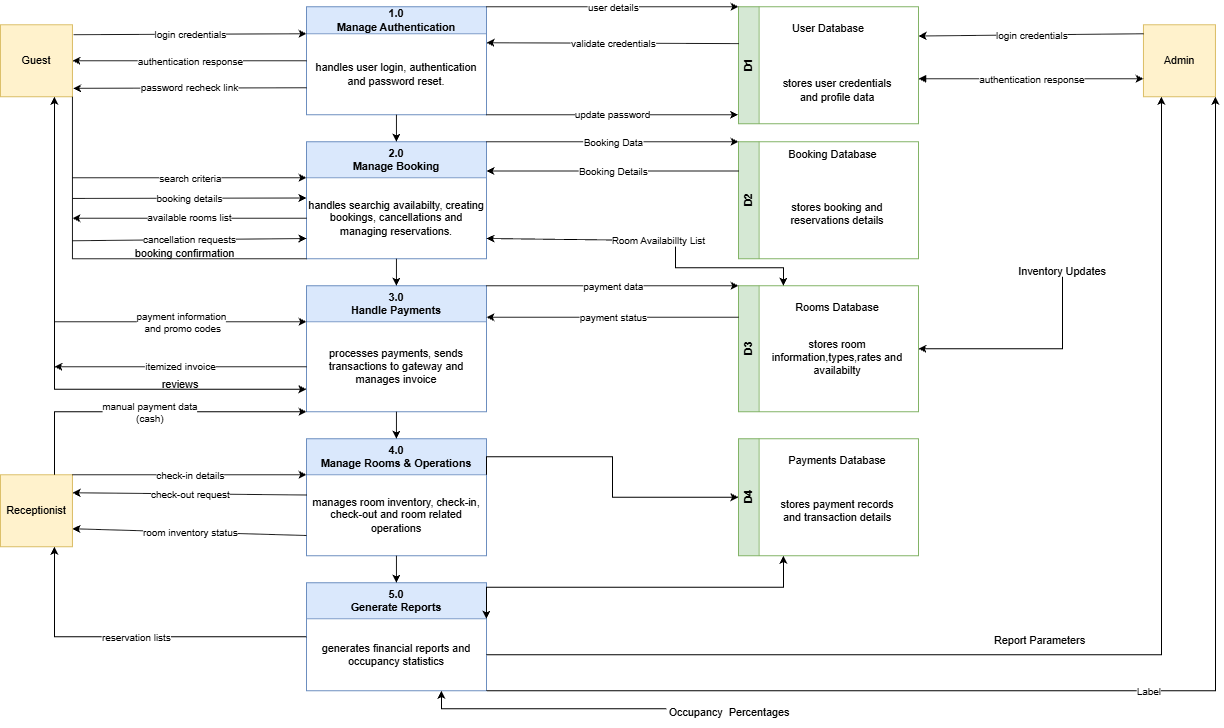

The diagram above was exported from draw.io. Its source (the exported page's mxGraphModel, read from the mxfile embedded in the PNG):
<mxGraphModel dx="1873" dy="1028" grid="1" gridSize="10" guides="1" tooltips="1" connect="1" arrows="1" fold="1" page="1" pageScale="1" pageWidth="850" pageHeight="1100" math="0" shadow="0">
  <root>
    <mxCell id="0" />
    <mxCell id="1" parent="0" />
    <mxCell id="2" parent="1" style="whiteSpace=wrap;html=1;aspect=fixed;fillColor=#fff2cc;strokeColor=#d6b656;" value="Guest" vertex="1">
      <mxGeometry height="80" width="80" x="160" y="80" as="geometry" />
    </mxCell>
    <mxCell id="3" parent="1" style="swimlane;whiteSpace=wrap;html=1;startSize=30;fillColor=#dae8fc;strokeColor=#6c8ebf;" value="1.0&lt;div&gt;Manage Authentication&lt;/div&gt;" vertex="1">
      <mxGeometry height="120" width="200" x="500" y="60" as="geometry" />
    </mxCell>
    <mxCell id="4" parent="1" style="text;html=1;whiteSpace=wrap;strokeColor=none;fillColor=none;align=center;verticalAlign=middle;rounded=0;" value="handles user login, authentication and password reset." vertex="1">
      <mxGeometry height="90" width="200" x="500" y="90" as="geometry" />
    </mxCell>
    <mxCell id="5" edge="1" parent="1" source="2" style="endArrow=classic;html=1;rounded=0;exitX=1.018;exitY=0.138;exitDx=0;exitDy=0;exitPerimeter=0;entryX=0;entryY=0.25;entryDx=0;entryDy=0;" target="3" value="">
      <mxGeometry relative="1" as="geometry">
        <mxPoint x="350" y="330" as="sourcePoint" />
        <mxPoint x="450" y="330" as="targetPoint" />
      </mxGeometry>
    </mxCell>
    <mxCell id="6" connectable="0" parent="5" style="edgeLabel;resizable=0;html=1;;align=center;verticalAlign=middle;" value="login credentials" vertex="1">
      <mxGeometry relative="1" as="geometry" />
    </mxCell>
    <mxCell id="7" edge="1" parent="1" source="3" style="endArrow=classic;html=1;rounded=0;exitX=0;exitY=0.5;exitDx=0;exitDy=0;entryX=1;entryY=0.5;entryDx=0;entryDy=0;" target="2" value="">
      <mxGeometry relative="1" as="geometry">
        <mxPoint x="350" y="330" as="sourcePoint" />
        <mxPoint x="450" y="330" as="targetPoint" />
      </mxGeometry>
    </mxCell>
    <mxCell id="8" connectable="0" parent="7" style="edgeLabel;resizable=0;html=1;;align=center;verticalAlign=middle;" value="authentication response" vertex="1">
      <mxGeometry relative="1" as="geometry" />
    </mxCell>
    <mxCell id="9" edge="1" parent="1" source="3" style="endArrow=classic;html=1;rounded=0;exitX=0;exitY=0.75;exitDx=0;exitDy=0;entryX=1.009;entryY=0.883;entryDx=0;entryDy=0;entryPerimeter=0;" target="2" value="password recheck link">
      <mxGeometry relative="1" as="geometry">
        <mxPoint x="350" y="330" as="sourcePoint" />
        <mxPoint x="450" y="330" as="targetPoint" />
      </mxGeometry>
    </mxCell>
    <mxCell id="10" parent="1" style="swimlane;whiteSpace=wrap;html=1;startSize=40;fillColor=#dae8fc;strokeColor=#6c8ebf;" value="2.0&lt;div&gt;Manage Booking&lt;/div&gt;" vertex="1">
      <mxGeometry height="130" width="200" x="500" y="210" as="geometry" />
    </mxCell>
    <mxCell id="11" edge="1" parent="1" source="3" style="endArrow=classic;html=1;rounded=0;exitX=0.5;exitY=1;exitDx=0;exitDy=0;entryX=0.5;entryY=0;entryDx=0;entryDy=0;" target="10" value="">
      <mxGeometry height="50" relative="1" width="50" as="geometry">
        <mxPoint x="380" y="350" as="sourcePoint" />
        <mxPoint x="430" y="300" as="targetPoint" />
      </mxGeometry>
    </mxCell>
    <mxCell id="12" parent="1" style="text;html=1;whiteSpace=wrap;strokeColor=none;fillColor=none;align=center;verticalAlign=middle;rounded=0;" value="handles searchig availabilty, creating bookings, cancellations and managing reservations." vertex="1">
      <mxGeometry height="90" width="200" x="500" y="250" as="geometry" />
    </mxCell>
    <mxCell id="13" edge="1" parent="1" source="2" style="endArrow=none;html=1;rounded=0;exitX=1;exitY=1;exitDx=0;exitDy=0;" value="">
      <mxGeometry height="50" relative="1" width="50" as="geometry">
        <mxPoint x="380" y="360" as="sourcePoint" />
        <mxPoint x="240" y="340" as="targetPoint" />
      </mxGeometry>
    </mxCell>
    <mxCell id="14" edge="1" parent="1" style="endArrow=none;html=1;rounded=0;entryX=0;entryY=1;entryDx=0;entryDy=0;" target="12" value="">
      <mxGeometry height="50" relative="1" width="50" as="geometry">
        <mxPoint x="240" y="340" as="sourcePoint" />
        <mxPoint x="430" y="310" as="targetPoint" />
      </mxGeometry>
    </mxCell>
    <mxCell id="15" edge="1" parent="1" style="endArrow=classic;html=1;rounded=0;entryX=0;entryY=0;entryDx=0;entryDy=0;" target="12" value="">
      <mxGeometry relative="1" as="geometry">
        <mxPoint x="240" y="250" as="sourcePoint" />
        <mxPoint x="480" y="330" as="targetPoint" />
      </mxGeometry>
    </mxCell>
    <mxCell id="16" connectable="0" parent="15" style="edgeLabel;resizable=0;html=1;;align=center;verticalAlign=middle;" value="search criteria" vertex="1">
      <mxGeometry relative="1" as="geometry" />
    </mxCell>
    <mxCell id="17" edge="1" parent="1" style="endArrow=classic;html=1;rounded=0;entryX=0;entryY=0.25;entryDx=0;entryDy=0;" target="12" value="">
      <mxGeometry relative="1" as="geometry">
        <mxPoint x="240" y="273" as="sourcePoint" />
        <mxPoint x="480" y="330" as="targetPoint" />
      </mxGeometry>
    </mxCell>
    <mxCell id="18" connectable="0" parent="17" style="edgeLabel;resizable=0;html=1;;align=center;verticalAlign=middle;" value="booking details" vertex="1">
      <mxGeometry relative="1" as="geometry" />
    </mxCell>
    <mxCell id="19" edge="1" parent="1" style="endArrow=classic;html=1;rounded=0;exitX=0;exitY=0.5;exitDx=0;exitDy=0;" value="available rooms list">
      <mxGeometry relative="1" as="geometry">
        <mxPoint x="500" y="295" as="sourcePoint" />
        <mxPoint x="240" y="295" as="targetPoint" />
      </mxGeometry>
    </mxCell>
    <mxCell id="20" edge="1" parent="1" style="endArrow=classic;html=1;rounded=0;entryX=0;entryY=0.75;entryDx=0;entryDy=0;" target="12" value="">
      <mxGeometry relative="1" as="geometry">
        <mxPoint x="240" y="320" as="sourcePoint" />
        <mxPoint x="450" y="330" as="targetPoint" />
      </mxGeometry>
    </mxCell>
    <mxCell id="21" connectable="0" parent="20" style="edgeLabel;resizable=0;html=1;;align=center;verticalAlign=middle;" value="cancellation requests" vertex="1">
      <mxGeometry relative="1" as="geometry" />
    </mxCell>
    <mxCell id="22" parent="1" style="swimlane;whiteSpace=wrap;html=1;startSize=40;fillColor=#dae8fc;strokeColor=#6c8ebf;" value="3.0&lt;div&gt;Handle Payments&lt;/div&gt;" vertex="1">
      <mxGeometry height="140" width="200" x="500" y="370" as="geometry" />
    </mxCell>
    <mxCell id="23" parent="22" style="text;html=1;whiteSpace=wrap;strokeColor=none;fillColor=none;align=center;verticalAlign=middle;rounded=0;" value="processes payments, sends transactions to gateway and manages invoice" vertex="1">
      <mxGeometry height="100" width="200" y="40" as="geometry" />
    </mxCell>
    <mxCell id="24" edge="1" parent="1" source="12" style="endArrow=classic;html=1;rounded=0;entryX=0.5;entryY=0;entryDx=0;entryDy=0;exitX=0.5;exitY=1;exitDx=0;exitDy=0;" target="22" value="">
      <mxGeometry height="50" relative="1" width="50" as="geometry">
        <mxPoint x="380" y="360" as="sourcePoint" />
        <mxPoint x="430" y="310" as="targetPoint" />
      </mxGeometry>
    </mxCell>
    <mxCell id="25" parent="1" style="text;html=1;whiteSpace=wrap;strokeColor=none;fillColor=none;align=center;verticalAlign=middle;rounded=0;" value="booking confirmation" vertex="1">
      <mxGeometry height="30" width="130" x="300" y="320" as="geometry" />
    </mxCell>
    <mxCell id="26" edge="1" parent="1" style="endArrow=classic;html=1;rounded=0;entryX=0;entryY=0;entryDx=0;entryDy=0;" target="23" value="">
      <mxGeometry relative="1" as="geometry">
        <mxPoint x="220" y="410" as="sourcePoint" />
        <mxPoint x="450" y="390" as="targetPoint" />
      </mxGeometry>
    </mxCell>
    <mxCell id="27" connectable="0" parent="26" style="edgeLabel;resizable=0;html=1;;align=center;verticalAlign=middle;" value="payment information&lt;div&gt;&amp;nbsp;and promo codes&lt;/div&gt;" vertex="1">
      <mxGeometry relative="1" as="geometry" />
    </mxCell>
    <mxCell id="28" edge="1" parent="1" source="2" style="endArrow=classic;startArrow=classic;html=1;rounded=0;entryX=0;entryY=0.75;entryDx=0;entryDy=0;exitX=0.75;exitY=1;exitDx=0;exitDy=0;" target="23" value="">
      <mxGeometry height="50" relative="1" width="50" as="geometry">
        <Array as="points">
          <mxPoint x="220" y="485" />
        </Array>
        <mxPoint x="380" y="420" as="sourcePoint" />
        <mxPoint x="430" y="370" as="targetPoint" />
      </mxGeometry>
    </mxCell>
    <mxCell id="29" parent="1" style="text;html=1;whiteSpace=wrap;strokeColor=none;fillColor=none;align=center;verticalAlign=middle;rounded=0;" value="reviews" vertex="1">
      <mxGeometry height="40" width="60" x="330" y="460" as="geometry" />
    </mxCell>
    <mxCell id="30" edge="1" parent="1" source="23" style="endArrow=classic;html=1;rounded=0;exitX=0;exitY=0.5;exitDx=0;exitDy=0;" value="itemized invoice">
      <mxGeometry relative="1" as="geometry">
        <mxPoint x="350" y="390" as="sourcePoint" />
        <mxPoint x="220" y="460" as="targetPoint" />
      </mxGeometry>
    </mxCell>
    <mxCell id="31" parent="1" style="swimlane;whiteSpace=wrap;html=1;startSize=40;fillColor=#dae8fc;strokeColor=#6c8ebf;" value="4.0&lt;div&gt;Manage Rooms &amp;amp; Operations&lt;/div&gt;" vertex="1">
      <mxGeometry height="130" width="200" x="500" y="540" as="geometry" />
    </mxCell>
    <mxCell id="32" parent="31" style="text;html=1;whiteSpace=wrap;strokeColor=none;fillColor=none;align=center;verticalAlign=middle;rounded=0;" value="manages room inventory, check-in, check-out and room related operations" vertex="1">
      <mxGeometry height="90" width="200" y="40" as="geometry" />
    </mxCell>
    <mxCell id="33" edge="1" parent="1" source="23" style="endArrow=classic;html=1;rounded=0;entryX=0.5;entryY=0;entryDx=0;entryDy=0;exitX=0.5;exitY=1;exitDx=0;exitDy=0;" target="31" value="">
      <mxGeometry height="50" relative="1" width="50" as="geometry">
        <mxPoint x="400" y="480" as="sourcePoint" />
        <mxPoint x="450" y="430" as="targetPoint" />
      </mxGeometry>
    </mxCell>
    <mxCell id="34" parent="1" style="whiteSpace=wrap;html=1;aspect=fixed;fillColor=#fff2cc;strokeColor=#d6b656;" value="Receptionist" vertex="1">
      <mxGeometry height="80" width="80" x="160" y="580" as="geometry" />
    </mxCell>
    <mxCell id="35" edge="1" parent="1" source="34" style="endArrow=classic;html=1;rounded=0;exitX=0.75;exitY=0;exitDx=0;exitDy=0;entryX=0;entryY=1;entryDx=0;entryDy=0;" target="23" value="">
      <mxGeometry relative="1" as="geometry">
        <Array as="points">
          <mxPoint x="220" y="510" />
        </Array>
        <mxPoint x="370" y="490" as="sourcePoint" />
        <mxPoint x="470" y="490" as="targetPoint" />
      </mxGeometry>
    </mxCell>
    <mxCell id="36" connectable="0" parent="35" style="edgeLabel;resizable=0;html=1;;align=center;verticalAlign=middle;" value="manual payment data&lt;div&gt;(cash)&lt;/div&gt;" vertex="1">
      <mxGeometry relative="1" as="geometry" />
    </mxCell>
    <mxCell id="37" edge="1" parent="1" source="34" style="endArrow=classic;html=1;rounded=0;exitX=1;exitY=0;exitDx=0;exitDy=0;entryX=0;entryY=0;entryDx=0;entryDy=0;" target="32" value="">
      <mxGeometry relative="1" as="geometry">
        <mxPoint x="370" y="490" as="sourcePoint" />
        <mxPoint x="470" y="490" as="targetPoint" />
      </mxGeometry>
    </mxCell>
    <mxCell id="38" connectable="0" parent="37" style="edgeLabel;resizable=0;html=1;;align=center;verticalAlign=middle;" value="check-in details" vertex="1">
      <mxGeometry relative="1" as="geometry" />
    </mxCell>
    <mxCell id="39" edge="1" parent="1" source="32" style="endArrow=classic;html=1;rounded=0;exitX=0;exitY=0.25;exitDx=0;exitDy=0;entryX=1;entryY=0.25;entryDx=0;entryDy=0;" target="34" value="">
      <mxGeometry relative="1" as="geometry">
        <mxPoint x="370" y="490" as="sourcePoint" />
        <mxPoint x="470" y="490" as="targetPoint" />
      </mxGeometry>
    </mxCell>
    <mxCell id="40" connectable="0" parent="39" style="edgeLabel;resizable=0;html=1;;align=center;verticalAlign=middle;" value="check-out request" vertex="1">
      <mxGeometry relative="1" as="geometry" />
    </mxCell>
    <mxCell id="41" edge="1" parent="1" source="32" style="endArrow=classic;html=1;rounded=0;exitX=0;exitY=0.75;exitDx=0;exitDy=0;entryX=1;entryY=0.75;entryDx=0;entryDy=0;" target="34" value="">
      <mxGeometry relative="1" as="geometry">
        <mxPoint x="370" y="790" as="sourcePoint" />
        <mxPoint x="470" y="790" as="targetPoint" />
      </mxGeometry>
    </mxCell>
    <mxCell id="42" connectable="0" parent="41" style="edgeLabel;resizable=0;html=1;;align=center;verticalAlign=middle;" value="room inventory status" vertex="1">
      <mxGeometry relative="1" as="geometry" />
    </mxCell>
    <mxCell id="43" parent="1" style="swimlane;whiteSpace=wrap;html=1;startSize=40;fillColor=#dae8fc;strokeColor=#6c8ebf;" value="5.0&lt;div&gt;Generate Reports&lt;/div&gt;" vertex="1">
      <mxGeometry height="120" width="200" x="500" y="700" as="geometry" />
    </mxCell>
    <mxCell id="44" parent="43" style="text;html=1;whiteSpace=wrap;strokeColor=none;fillColor=none;align=center;verticalAlign=middle;rounded=0;" value="generates financial reports and occupancy statistics" vertex="1">
      <mxGeometry height="80" width="200" y="40" as="geometry" />
    </mxCell>
    <mxCell id="45" edge="1" parent="1" source="32" style="endArrow=classic;html=1;rounded=0;entryX=0.5;entryY=0;entryDx=0;entryDy=0;exitX=0.5;exitY=1;exitDx=0;exitDy=0;" target="43" value="">
      <mxGeometry height="50" relative="1" width="50" as="geometry">
        <mxPoint x="400" y="820" as="sourcePoint" />
        <mxPoint x="450" y="770" as="targetPoint" />
      </mxGeometry>
    </mxCell>
    <mxCell id="46" edge="1" parent="1" source="44" style="endArrow=classic;html=1;rounded=0;entryX=0.75;entryY=1;entryDx=0;entryDy=0;exitX=0;exitY=0.25;exitDx=0;exitDy=0;" target="34" value="">
      <mxGeometry relative="1" as="geometry">
        <Array as="points">
          <mxPoint x="220" y="760" />
        </Array>
        <mxPoint x="370" y="790" as="sourcePoint" />
        <mxPoint x="470" y="790" as="targetPoint" />
      </mxGeometry>
    </mxCell>
    <mxCell id="47" connectable="0" parent="46" style="edgeLabel;resizable=0;html=1;;align=center;verticalAlign=middle;" value="reservation lists" vertex="1">
      <mxGeometry relative="1" as="geometry" />
    </mxCell>
    <mxCell id="48" parent="1" style="swimlane;horizontal=0;whiteSpace=wrap;html=1;fillColor=#d5e8d4;strokeColor=#82b366;" value="D1" vertex="1">
      <mxGeometry height="130" width="200" x="980" y="60" as="geometry">
        <mxRectangle height="50" width="40" x="980" y="60" as="alternateBounds" />
      </mxGeometry>
    </mxCell>
    <mxCell id="49" parent="48" style="text;html=1;whiteSpace=wrap;strokeColor=none;fillColor=none;align=center;verticalAlign=middle;rounded=0;" value="User Database" vertex="1">
      <mxGeometry height="30" width="100" x="50" y="10" as="geometry" />
    </mxCell>
    <mxCell id="50" parent="48" style="text;html=1;whiteSpace=wrap;strokeColor=none;fillColor=none;align=center;verticalAlign=middle;rounded=0;" value="stores user credentials&lt;div&gt;and profile data&lt;/div&gt;" vertex="1">
      <mxGeometry height="95" width="160" x="30" y="45" as="geometry" />
    </mxCell>
    <mxCell id="51" edge="1" parent="1" source="3" style="endArrow=classic;html=1;rounded=0;exitX=1;exitY=0;exitDx=0;exitDy=0;entryX=0;entryY=0;entryDx=0;entryDy=0;" target="48" value="">
      <mxGeometry relative="1" as="geometry">
        <mxPoint x="780" y="70" as="sourcePoint" />
        <mxPoint x="880" y="70" as="targetPoint" />
      </mxGeometry>
    </mxCell>
    <mxCell id="52" connectable="0" parent="51" style="edgeLabel;resizable=0;html=1;;align=center;verticalAlign=middle;" value="user details" vertex="1">
      <mxGeometry relative="1" as="geometry" />
    </mxCell>
    <mxCell id="53" edge="1" parent="1" source="48" style="endArrow=classic;html=1;rounded=0;exitX=0.002;exitY=0.315;exitDx=0;exitDy=0;exitPerimeter=0;" value="">
      <mxGeometry relative="1" as="geometry">
        <mxPoint x="800" y="110" as="sourcePoint" />
        <mxPoint x="700" y="100" as="targetPoint" />
      </mxGeometry>
    </mxCell>
    <mxCell id="54" connectable="0" parent="53" style="edgeLabel;resizable=0;html=1;;align=center;verticalAlign=middle;" value="validate credentials" vertex="1">
      <mxGeometry relative="1" as="geometry" />
    </mxCell>
    <mxCell id="55" edge="1" parent="1" source="4" style="endArrow=classic;html=1;rounded=0;exitX=1;exitY=1;exitDx=0;exitDy=0;entryX=-0.002;entryY=0.923;entryDx=0;entryDy=0;entryPerimeter=0;" target="48" value="">
      <mxGeometry relative="1" as="geometry">
        <mxPoint x="780" y="170" as="sourcePoint" />
        <mxPoint x="880" y="170" as="targetPoint" />
      </mxGeometry>
    </mxCell>
    <mxCell id="56" connectable="0" parent="55" style="edgeLabel;resizable=0;html=1;;align=center;verticalAlign=middle;" value="update password" vertex="1">
      <mxGeometry relative="1" as="geometry" />
    </mxCell>
    <mxCell id="57" parent="1" style="swimlane;horizontal=0;whiteSpace=wrap;html=1;fillColor=#d5e8d4;strokeColor=#82b366;flipV=1;legacyAnchorPoints=0;flipH=0;" value="D2" vertex="1">
      <mxGeometry height="130" width="200" x="980" y="210" as="geometry" />
    </mxCell>
    <mxCell id="58" parent="57" style="text;html=1;whiteSpace=wrap;strokeColor=none;fillColor=none;align=center;verticalAlign=middle;rounded=0;" value="Booking Database" vertex="1">
      <mxGeometry height="30" width="110" x="50" as="geometry" />
    </mxCell>
    <mxCell id="59" parent="57" style="text;html=1;whiteSpace=wrap;strokeColor=none;fillColor=none;align=center;verticalAlign=middle;rounded=0;" value="stores booking and reservations details" vertex="1">
      <mxGeometry height="80" width="150" x="35" y="40" as="geometry" />
    </mxCell>
    <mxCell id="60" parent="1" style="whiteSpace=wrap;html=1;aspect=fixed;fillColor=#fff2cc;strokeColor=#d6b656;" value="Admin" vertex="1">
      <mxGeometry height="80" width="80" x="1430" y="80" as="geometry" />
    </mxCell>
    <mxCell id="61" edge="1" parent="1" style="endArrow=classic;html=1;rounded=0;entryX=0;entryY=0.75;entryDx=0;entryDy=0;startArrow=block;startFill=1;" target="60" value="">
      <mxGeometry relative="1" as="geometry">
        <mxPoint x="1180" y="140" as="sourcePoint" />
        <mxPoint x="1370" y="140" as="targetPoint" />
      </mxGeometry>
    </mxCell>
    <mxCell id="62" connectable="0" parent="61" style="edgeLabel;resizable=0;html=1;;align=center;verticalAlign=middle;" value="authentication response" vertex="1">
      <mxGeometry relative="1" as="geometry" />
    </mxCell>
    <mxCell id="63" edge="1" parent="1" source="60" style="endArrow=classic;html=1;rounded=0;entryX=1;entryY=0.25;entryDx=0;entryDy=0;exitX=0;exitY=0.125;exitDx=0;exitDy=0;exitPerimeter=0;" target="48" value="">
      <mxGeometry relative="1" as="geometry">
        <mxPoint x="1280" y="60" as="sourcePoint" />
        <mxPoint x="1380" y="60" as="targetPoint" />
      </mxGeometry>
    </mxCell>
    <mxCell id="64" connectable="0" parent="63" style="edgeLabel;resizable=0;html=1;;align=center;verticalAlign=middle;" value="login credentials" vertex="1">
      <mxGeometry relative="1" as="geometry" />
    </mxCell>
    <mxCell id="65" edge="1" parent="1" style="endArrow=classic;html=1;rounded=0;entryX=0;entryY=1;entryDx=0;entryDy=0;" target="57" value="">
      <mxGeometry relative="1" as="geometry">
        <mxPoint x="700" y="210" as="sourcePoint" />
        <mxPoint x="800" y="210" as="targetPoint" />
      </mxGeometry>
    </mxCell>
    <mxCell id="66" connectable="0" parent="65" style="edgeLabel;resizable=0;html=1;;align=center;verticalAlign=middle;" value="Booking Data" vertex="1">
      <mxGeometry relative="1" as="geometry" />
    </mxCell>
    <mxCell id="67" edge="1" parent="1" source="57" style="endArrow=classic;html=1;rounded=0;entryX=1;entryY=0.25;entryDx=0;entryDy=0;exitX=0;exitY=0.75;exitDx=0;exitDy=0;" target="10" value="">
      <mxGeometry relative="1" as="geometry">
        <mxPoint x="810" y="240" as="sourcePoint" />
        <mxPoint x="910" y="240" as="targetPoint" />
      </mxGeometry>
    </mxCell>
    <mxCell id="68" connectable="0" parent="67" style="edgeLabel;resizable=0;html=1;;align=center;verticalAlign=middle;" value="Booking Details" vertex="1">
      <mxGeometry relative="1" as="geometry" />
    </mxCell>
    <mxCell id="69" parent="1" style="swimlane;horizontal=0;whiteSpace=wrap;html=1;fillColor=#d5e8d4;strokeColor=#82b366;" value="D3" vertex="1">
      <mxGeometry height="140" width="200" x="980" y="370" as="geometry" />
    </mxCell>
    <mxCell id="70" parent="69" style="text;html=1;whiteSpace=wrap;strokeColor=none;fillColor=none;align=center;verticalAlign=middle;rounded=0;" value="Rooms Database" vertex="1">
      <mxGeometry height="30" width="110" x="55" y="10" as="geometry" />
    </mxCell>
    <mxCell id="71" parent="1" style="text;html=1;whiteSpace=wrap;strokeColor=none;fillColor=none;align=center;verticalAlign=middle;rounded=0;" value="stores room information,types,rates and availabilty" vertex="1">
      <mxGeometry height="100" width="160" x="1010" y="400" as="geometry" />
    </mxCell>
    <mxCell id="72" edge="1" parent="1" source="22" style="endArrow=classic;html=1;rounded=0;exitX=1;exitY=0;exitDx=0;exitDy=0;entryX=0;entryY=0;entryDx=0;entryDy=0;" target="69" value="">
      <mxGeometry relative="1" as="geometry">
        <mxPoint x="750" y="370" as="sourcePoint" />
        <mxPoint x="850" y="370" as="targetPoint" />
      </mxGeometry>
    </mxCell>
    <mxCell id="73" connectable="0" parent="72" style="edgeLabel;resizable=0;html=1;;align=center;verticalAlign=middle;" value="payment data" vertex="1">
      <mxGeometry relative="1" as="geometry" />
    </mxCell>
    <mxCell id="74" edge="1" parent="1" source="69" style="endArrow=classic;html=1;rounded=0;entryX=1;entryY=0.25;entryDx=0;entryDy=0;exitX=0;exitY=0.25;exitDx=0;exitDy=0;" target="22" value="">
      <mxGeometry relative="1" as="geometry">
        <mxPoint x="790" y="410" as="sourcePoint" />
        <mxPoint x="890" y="410" as="targetPoint" />
      </mxGeometry>
    </mxCell>
    <mxCell id="75" connectable="0" parent="74" style="edgeLabel;resizable=0;html=1;;align=center;verticalAlign=middle;" value="payment status" vertex="1">
      <mxGeometry relative="1" as="geometry" />
    </mxCell>
    <mxCell id="76" edge="1" parent="1" source="69" style="endArrow=classic;html=1;rounded=0;exitX=0.25;exitY=0;exitDx=0;exitDy=0;entryX=1;entryY=0.75;entryDx=0;entryDy=0;startArrow=classic;startFill=1;" target="12" value="">
      <mxGeometry relative="1" as="geometry">
        <Array as="points">
          <mxPoint x="1030" y="350" />
          <mxPoint x="910" y="350" />
          <mxPoint x="910" y="320" />
        </Array>
        <mxPoint x="800" y="310" as="sourcePoint" />
        <mxPoint x="900" y="310" as="targetPoint" />
      </mxGeometry>
    </mxCell>
    <mxCell id="77" connectable="0" parent="76" style="edgeLabel;resizable=0;html=1;;align=center;verticalAlign=middle;" value="Room Availabillty List" vertex="1">
      <mxGeometry relative="1" as="geometry" />
    </mxCell>
    <mxCell id="78" edge="1" parent="1" style="endArrow=classic;html=1;rounded=0;entryX=1;entryY=0.5;entryDx=0;entryDy=0;" target="69" value="">
      <mxGeometry relative="1" as="geometry">
        <Array as="points">
          <mxPoint x="1340" y="440" />
        </Array>
        <mxPoint x="1340" y="360" as="sourcePoint" />
        <mxPoint x="1500" y="360" as="targetPoint" />
      </mxGeometry>
    </mxCell>
    <mxCell id="79" parent="1" style="text;html=1;whiteSpace=wrap;strokeColor=none;fillColor=none;align=center;verticalAlign=middle;rounded=0;" value="Inventory Updates" vertex="1">
      <mxGeometry height="30" width="120" x="1280" y="340" as="geometry" />
    </mxCell>
    <mxCell id="80" parent="1" style="swimlane;horizontal=0;whiteSpace=wrap;html=1;fillColor=#d5e8d4;strokeColor=#82b366;" value="D4" vertex="1">
      <mxGeometry height="130" width="200" x="980" y="540" as="geometry" />
    </mxCell>
    <mxCell id="81" parent="80" style="text;html=1;whiteSpace=wrap;strokeColor=none;fillColor=none;align=center;verticalAlign=middle;rounded=0;" value="Payments Database" vertex="1">
      <mxGeometry height="30" width="120" x="50" y="10" as="geometry" />
    </mxCell>
    <mxCell id="82" parent="1" style="text;html=1;whiteSpace=wrap;strokeColor=none;fillColor=none;align=center;verticalAlign=middle;rounded=0;" value="stores payment records and transaction details" vertex="1">
      <mxGeometry height="80" width="140" x="1020" y="580" as="geometry" />
    </mxCell>
    <mxCell id="83" edge="1" parent="1" source="32" style="edgeStyle=orthogonalEdgeStyle;rounded=0;orthogonalLoop=1;jettySize=auto;html=1;exitX=1;exitY=0;exitDx=0;exitDy=0;entryX=0;entryY=0.5;entryDx=0;entryDy=0;" target="80">
      <mxGeometry relative="1" as="geometry" />
    </mxCell>
    <mxCell id="84" edge="1" parent="1" source="44" style="edgeStyle=orthogonalEdgeStyle;rounded=0;orthogonalLoop=1;jettySize=auto;html=1;exitX=1;exitY=0;exitDx=0;exitDy=0;entryX=0.25;entryY=1;entryDx=0;entryDy=0;startArrow=classic;startFill=1;" target="80">
      <mxGeometry relative="1" as="geometry" />
    </mxCell>
    <mxCell id="85" edge="1" parent="1" source="44" style="edgeStyle=orthogonalEdgeStyle;rounded=0;orthogonalLoop=1;jettySize=auto;html=1;exitX=1;exitY=0.5;exitDx=0;exitDy=0;entryX=0.25;entryY=1;entryDx=0;entryDy=0;" target="60">
      <mxGeometry relative="1" as="geometry" />
    </mxCell>
    <mxCell id="86" parent="1" style="text;html=1;whiteSpace=wrap;strokeColor=none;fillColor=none;align=center;verticalAlign=middle;rounded=0;" value="Report Parameters" vertex="1">
      <mxGeometry height="30" width="130" x="1250" y="750" as="geometry" />
    </mxCell>
    <mxCell id="87" edge="1" parent="1" style="endArrow=classic;html=1;rounded=0;entryX=0.75;entryY=1;entryDx=0;entryDy=0;" target="44" value="">
      <mxGeometry relative="1" as="geometry">
        <Array as="points">
          <mxPoint x="650" y="840" />
        </Array>
        <mxPoint x="900" y="840" as="sourcePoint" />
        <mxPoint x="680" y="840" as="targetPoint" />
      </mxGeometry>
    </mxCell>
    <mxCell id="88" parent="1" style="text;html=1;whiteSpace=wrap;strokeColor=none;fillColor=none;align=center;verticalAlign=middle;rounded=0;" value="Occupancy&amp;nbsp; Percentages" vertex="1">
      <mxGeometry height="30" width="140" x="900" y="830" as="geometry" />
    </mxCell>
    <mxCell id="89" edge="1" parent="1" style="endArrow=classic;html=1;rounded=0;entryX=1;entryY=1;entryDx=0;entryDy=0;" target="60" value="">
      <mxGeometry relative="1" as="geometry">
        <Array as="points">
          <mxPoint x="1510" y="820" />
        </Array>
        <mxPoint x="700" y="820" as="sourcePoint" />
        <mxPoint x="800" y="820" as="targetPoint" />
      </mxGeometry>
    </mxCell>
    <mxCell id="90" connectable="0" parent="89" style="edgeLabel;resizable=0;html=1;;align=center;verticalAlign=middle;" value="Label" vertex="1">
      <mxGeometry relative="1" as="geometry" />
    </mxCell>
  </root>
</mxGraphModel>